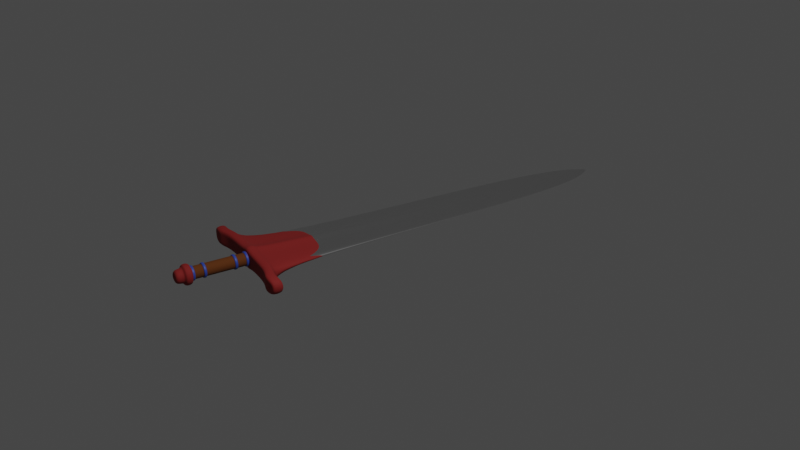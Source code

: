 # Source: sword.blend  (saved by Blender 2.83.20; exported with 4.5.12 LTS)
import bpy
from mathutils import Matrix  # noqa: F401  (used for matrix-valued properties, if any)

bpy.ops.wm.read_factory_settings(use_empty=True)
scene = bpy.context.scene
scene.name = 'Scene'

# ---- collections
col_collection = bpy.data.collections.new('Collection'); scene.collection.children.link(col_collection)

# ---- materials (node trees are filled in below, after node groups)
mat_material_001 = bpy.data.materials.new('Material.001')
mat_material_001.use_transparent_shadow = False
mat_material_002 = bpy.data.materials.new('Material.002')
mat_material_002.use_transparent_shadow = False
mat_material_003 = bpy.data.materials.new('Material.003')
mat_material_003.use_transparent_shadow = False
mat_material_004 = bpy.data.materials.new('Material.004')
mat_material_004.use_transparent_shadow = False

# ---- node groups
ng_auto_smooth = bpy.data.node_groups.new('Auto Smooth', 'GeometryNodeTree')
_s = ng_auto_smooth.interface.new_socket(name='Geometry', in_out='OUTPUT', socket_type='NodeSocketGeometry')
_s = ng_auto_smooth.interface.new_socket(name='Geometry', in_out='INPUT', socket_type='NodeSocketGeometry')
_s = ng_auto_smooth.interface.new_socket(name='Angle', in_out='INPUT', socket_type='NodeSocketFloat')
_s.subtype = 'ANGLE'
_s.min_value = 0.0
_s.max_value = 3.142
ng_auto_smooth.is_modifier = True
_N = ng_auto_smooth.nodes; _L = ng_auto_smooth.links
n0 = _N.new('NodeGroupOutput'); n0.name = 'Group Output'; n0.location = (480, -100)
n1 = _N.new('NodeGroupInput'); n1.name = 'Group Input'; n1.location = (-420, -300)
n2 = _N.new('NodeGroupInput'); n2.name = 'Group Input.001'; n2.location = (-60, -100)
n3 = _N.new('GeometryNodeSetShadeSmooth'); n3.name = 'Set Shade Smooth'; n3.location = (120, -100)
n3.domain = 'EDGE'
n4 = _N.new('GeometryNodeSetShadeSmooth'); n4.name = 'Set Shade Smooth.001'; n4.location = (300, -100)
n5 = _N.new('GeometryNodeInputMeshEdgeAngle'); n5.name = 'Edge Angle'; n5.location = (-420, -220)
n6 = _N.new('GeometryNodeInputEdgeSmooth'); n6.name = 'Is Edge Smooth'; n6.location = (-60, -160)
n7 = _N.new('GeometryNodeInputShadeSmooth'); n7.name = 'Is Face Smooth'; n7.location = (-240, -340)
n8 = _N.new('FunctionNodeBooleanMath'); n8.name = 'Boolean Math'; n8.location = (-60, -220)
n9 = _N.new('FunctionNodeCompare'); n9.name = 'Compare'; n9.location = (-240, -180)
n9.operation = 'LESS_EQUAL'
_L.new(n5.outputs[0], n9.inputs[0])
_L.new(n4.outputs[0], n0.inputs[0])
_L.new(n1.outputs[1], n9.inputs[1])
_L.new(n9.outputs[0], n8.inputs[0])
_L.new(n7.outputs[0], n8.inputs[1])
_L.new(n2.outputs[0], n3.inputs[0])
_L.new(n6.outputs[0], n3.inputs[1])
_L.new(n3.outputs[0], n4.inputs[0])
_L.new(n8.outputs[0], n3.inputs[2])
n0.is_active_output = True

# ---- material node trees
mat_material_001.use_nodes = True; mat_material_001.node_tree.nodes.clear()
_N = mat_material_001.node_tree.nodes; _L = mat_material_001.node_tree.links
n0 = _N.new('ShaderNodeBsdfPrincipled'); n0.name = 'Principled BSDF'; n0.location = (10, 300)
n0.distribution = 'GGX'
n0.subsurface_method = 'BURLEY'
n0.inputs[1].default_value = 1.0
n0.inputs[2].default_value = 0.2467
n0.inputs[3].default_value = 1.45
n0.inputs[13].default_value = 0.86
n0.inputs[27].default_value = (0.0, 0.0, 0.0, 1.0)
n0.inputs[28].default_value = 1.0
n1 = _N.new('ShaderNodeOutputMaterial'); n1.name = 'Material Output'; n1.location = (300, 300)
_L.new(n0.outputs[0], n1.inputs[0])
n1.is_active_output = True
mat_material_002.use_nodes = True; mat_material_002.node_tree.nodes.clear()
_N = mat_material_002.node_tree.nodes; _L = mat_material_002.node_tree.links
n0 = _N.new('ShaderNodeBsdfPrincipled'); n0.name = 'Principled BSDF'; n0.location = (10, 300)
n0.distribution = 'GGX'
n0.subsurface_method = 'BURLEY'
n0.inputs[0].default_value = (0.2396, 0.01196, 0.01084, 1.0)
n0.inputs[2].default_value = 0.8467
n0.inputs[3].default_value = 1.45
n0.inputs[27].default_value = (0.0, 0.0, 0.0, 1.0)
n0.inputs[28].default_value = 1.0
n1 = _N.new('ShaderNodeOutputMaterial'); n1.name = 'Material Output'; n1.location = (300, 300)
_L.new(n0.outputs[0], n1.inputs[0])
n1.is_active_output = True
mat_material_003.use_nodes = True; mat_material_003.node_tree.nodes.clear()
_N = mat_material_003.node_tree.nodes; _L = mat_material_003.node_tree.links
n0 = _N.new('ShaderNodeBsdfPrincipled'); n0.name = 'Principled BSDF'; n0.location = (10, 300)
n0.distribution = 'GGX'
n0.subsurface_method = 'BURLEY'
n0.inputs[0].default_value = (0.1237, 0.03218, 0.0, 1.0)
n0.inputs[2].default_value = 0.9
n0.inputs[3].default_value = 1.45
n0.inputs[27].default_value = (0.0, 0.0, 0.0, 1.0)
n0.inputs[28].default_value = 1.0
n1 = _N.new('ShaderNodeOutputMaterial'); n1.name = 'Material Output'; n1.location = (300, 300)
_L.new(n0.outputs[0], n1.inputs[0])
n1.is_active_output = True
mat_material_004.use_nodes = True; mat_material_004.node_tree.nodes.clear()
_N = mat_material_004.node_tree.nodes; _L = mat_material_004.node_tree.links
n0 = _N.new('ShaderNodeBsdfPrincipled'); n0.name = 'Principled BSDF'; n0.location = (10, 300)
n0.distribution = 'GGX'
n0.subsurface_method = 'BURLEY'
n0.inputs[0].default_value = (0.03095, 0.06928, 0.3931, 1.0)
n0.inputs[3].default_value = 1.45
n0.inputs[27].default_value = (0.0, 0.0, 0.0, 1.0)
n0.inputs[28].default_value = 1.0
n1 = _N.new('ShaderNodeOutputMaterial'); n1.name = 'Material Output'; n1.location = (300, 300)
_L.new(n0.outputs[0], n1.inputs[0])
n1.is_active_output = True

# ---- world
world_world = bpy.data.worlds.new('World'); scene.world = world_world
world_world.use_nodes = True; world_world.node_tree.nodes.clear()
_N = world_world.node_tree.nodes; _L = world_world.node_tree.links
n0 = _N.new('ShaderNodeOutputWorld'); n0.name = 'World Output'; n0.location = (300, 300)
n1 = _N.new('ShaderNodeBackground'); n1.name = 'Background'; n1.location = (10, 300)
n1.inputs[0].default_value = (0.05088, 0.05088, 0.05088, 1.0)
_L.new(n1.outputs[0], n0.inputs[0])
n0.is_active_output = True
world_world.color = (0.05088, 0.05088, 0.05088)
world_world.use_sun_shadow = False
world_world.sun_shadow_jitter_overblur = 0.0

# ---- cameras
cam_camera = bpy.data.cameras.new('Camera')
cam_camera.clip_end = 100.0
cam_camera.ortho_scale = 7.314

# ---- lights
light_light = bpy.data.lights.new('Light', 'POINT')
light_light.transmission_factor = 0.0
light_light.energy = 1000.0
light_light.shadow_soft_size = 0.1
light_light.shadow_maximum_resolution = 0.006
light_light.use_absolute_resolution = True

# ---- meshes
me_cylinder = bpy.data.meshes.new('Cylinder')
me_cylinder.from_pydata([(0.0, 1.0, -1.0), (0.0, 1.107, 1.0), (0.866, 0.5, -1.0), (0.9586, 0.5534, 1.0), (0.866, -0.5, -1.0), (0.9586, -0.5534, 1.0), (0.0, -1.0, -1.0), (0.0, -1.107, 1.0), (7.05, 1.235, -1.117), (7.05, -1.235, -1.117), (-0.866, 0.5, -1.0), (-0.9586, 0.5534, 1.0), (0.0, 1.107, 0.8202), (0.9586, 0.5534, 0.8202), (0.9586, -0.5534, 0.8202), (0.0, -1.107, 0.8202), (-0.866, -0.5, -1.0), (-0.9586, -0.5534, 1.0), (0.866, 0.5, 0.6127), (0.866, -0.5, 0.6127), (0.0, -1.0, 0.6127), (5.503, 1.235, -1.0), (7.05, -1.235, -0.8175), (0.0, 1.0, 0.6127), (0.0, 1.653, 0.6127), (0.0, 1.653, 0.8202), (9.104, 1.01, -1.198), (-0.9586, 0.5534, 0.8202), (0.0, -1.653, 0.8202), (1.431, -0.8264, 0.8202), (1.431, 0.8264, 0.8202), (1.431, 0.8264, 0.6127), (1.431, -0.8264, 0.6127), (0.0, -1.653, 0.6127), (-0.9586, -0.5534, 0.8202), (9.104, -1.011, -1.198), (0.6093, 0.3518, 1.065), (0.0, 0.7036, 1.065), (0.6093, -0.3518, 1.065), (0.0, -0.7036, 1.065), (-0.866, 0.5, 0.6127), (-0.866, -0.5, 0.6127), (0.0, 1.0, -1.3), (0.866, 0.5, -1.3), (0.866, -0.5, -1.3), (0.0, -1.0, -1.3), (9.086, 1.028, -0.8984), (9.086, -1.028, -0.8984), (8.575, 0.5, -0.8984), (8.575, -0.5, -0.8984), (8.575, -0.5, -1.198), (8.575, 0.5, -1.198), (0.0, -1.735, -1.3), (1.056, -1.21, -1.3), (1.056, 1.21, -1.3), (-1.431, -0.8264, 0.8202), (7.05, -0.5, -0.8175), (7.05, 0.5, -0.8175), (7.05, -0.5, -1.117), (7.05, 0.5, -1.117), (5.503, 0.5, -1.0), (5.503, -0.5, -1.0), (3.7, -0.1518, -1.3), (3.7, 0.1518, -1.3), (-1.431, 0.8264, 0.8202), (-1.431, 0.8264, 0.6127), (-1.431, -0.8264, 0.6127), (0.0, 1.735, -1.3), (-0.6093, 0.3518, 1.065), (0.0, -1.735, -1.0), (-0.6093, -0.3518, 1.065), (1.056, -1.21, -1.0), (1.056, 1.21, -1.0), (-0.866, 0.5, -1.3), (-0.866, -0.5, -1.3), (0.0, 1.735, -1.0), (-8.575, 0.5, -0.8984), (-8.575, -0.5, -0.8984), (-8.575, -0.5, -1.198), (-8.575, 0.5, -1.198), (-7.05, -0.5, -0.8175), (-7.05, 0.5, -0.8175), (-7.05, -0.5, -1.117), (-7.05, 0.5, -1.117), (-5.503, 0.5, -1.0), (-5.503, -0.5, -1.0), (-3.7, -0.1518, -1.3), (-3.7, 0.1518, -1.3), (5.503, -1.235, -1.0), (7.05, 1.235, -0.8175), (5.503, -1.235, -1.3), (5.503, 1.235, -1.3), (-1.056, -1.21, -1.0), (-1.056, -1.21, -1.3), (-1.056, 1.21, -1.3), (-1.056, 1.21, -1.0), (-9.086, -1.028, -0.8984), (-9.086, 1.028, -0.8984), (-9.104, -1.011, -1.198), (-9.104, 1.01, -1.198), (-7.05, -1.235, -0.8175), (-5.503, 1.235, -1.0), (-7.05, -1.235, -1.117), (-7.05, 1.235, -1.117), (-5.503, -1.235, -1.0), (-7.05, 1.235, -0.8175), (-5.503, -1.235, -1.3), (-5.503, 1.235, -1.3), (0.0, 0.1729, -11.3), (0.866, 0.08643, -11.3), (0.866, -0.08643, -11.3), (0.0, -0.1729, -11.3), (3.7, -0.08643, -11.3), (3.7, 0.08643, -11.3), (-0.866, 0.08643, -11.3), (-0.866, -0.08643, -11.3), (-3.7, -0.08643, -11.3), (-3.7, 0.08643, -11.3), (-5.548e-08, 0.0873, -12.73), (0.01409, 0.08643, -12.73), (0.01409, -0.08643, -12.73), (-5.548e-08, -0.0873, -12.73), (0.0895, -0.08643, -12.73), (0.0895, 0.08643, -12.73), (-0.01409, 0.08643, -12.73), (-0.01409, -0.08643, -12.73), (-0.0895, -0.08643, -12.73), (-0.0895, 0.08643, -12.73), (0.866, 0.5, 0.2096), (0.866, 0.5, -0.1936), (0.866, 0.5, -0.5968), (0.866, -0.5, 0.2096), (0.866, -0.5, -0.1936), (0.866, -0.5, -0.5968), (0.0, -1.0, 0.2096), (0.0, -1.0, -0.1936), (0.0, -1.0, -0.5968), (-0.866, 0.5, 0.2096), (-0.866, 0.5, -0.1936), (-0.866, 0.5, -0.5968), (-0.866, -0.5, 0.2096), (-0.866, -0.5, -0.1936), (-0.866, -0.5, -0.5968), (0.0, 1.0, -0.5968), (0.0, 1.0, -0.1936), (0.0, 1.0, 0.2096), (0.0, 1.0, 0.2855), (0.0, 1.0, 0.5368), (0.866, 0.5, 0.5368), (0.866, 0.5, 0.2855), (0.866, -0.5, 0.5368), (0.866, -0.5, 0.2855), (0.0, -1.0, 0.5368), (0.0, -1.0, 0.2855), (-0.866, 0.5, 0.5368), (-0.866, 0.5, 0.2855), (-0.866, -0.5, 0.5368), (-0.866, -0.5, 0.2855), (0.866, 0.5, -0.6727), (0.866, 0.5, -0.9241), (0.866, -0.5, -0.6727), (0.866, -0.5, -0.9241), (0.0, -1.0, -0.6727), (0.0, -1.0, -0.9241), (-0.866, 0.5, -0.6727), (-0.866, 0.5, -0.9241), (-0.866, -0.5, -0.6727), (-0.866, -0.5, -0.9241), (0.0, 1.0, -0.9241), (0.0, 1.0, -0.6727), (0.0, 1.182, -1.0), (1.023, 0.5909, -1.0), (1.023, 0.5909, -0.9241), (1.023, -0.5909, -1.0), (1.023, -0.5909, -0.9241), (0.0, -1.182, -1.0), (0.0, -1.182, -0.9241), (-1.023, 0.5909, -0.9241), (-1.023, 0.5909, -1.0), (-1.023, -0.5909, -1.0), (-1.023, -0.5909, -0.9241), (0.0, 1.182, 0.5368), (0.0, 1.182, 0.6127), (1.023, 0.5909, 0.6127), (1.023, -0.5909, 0.6127), (0.0, -1.182, 0.6127), (-1.023, 0.5909, 0.6127), (-1.023, -0.5909, 0.6127), (1.023, 0.5909, 0.2855), (1.023, 0.5909, 0.2096), (1.023, -0.5909, 0.2855), (1.023, -0.5909, 0.2096), (0.0, -1.182, 0.2855), (0.0, -1.182, 0.2096), (-1.023, 0.5909, 0.2855), (-1.023, 0.5909, 0.2096), (-1.023, -0.5909, 0.2855), (-1.023, -0.5909, 0.2096), (0.0, 1.182, -0.6727), (0.0, 1.182, -0.5968), (-1.023, -0.5909, -0.5968), (-1.023, 0.5909, -0.5968), (0.0, 1.182, 0.2096), (0.0, -1.182, -0.5968), (1.023, -0.5909, -0.5968), (1.023, 0.5909, -0.5968), (0.0, 1.182, 0.2855), (1.023, 0.5909, 0.5368), (1.023, -0.5909, 0.5368), (0.0, -1.182, 0.5368), (-1.023, 0.5909, 0.5368), (-1.023, -0.5909, 0.5368), (1.023, 0.5909, -0.6727), (1.023, -0.5909, -0.6727), (0.0, -1.182, -0.6727), (-1.023, 0.5909, -0.6727), (-1.023, -0.5909, -0.6727), (0.0, 1.182, -0.9241), (0.866, 0.5, 0.1986), (0.866, -0.5, 0.1986), (0.0, -1.0, 0.1986), (-0.866, 0.5, 0.1986), (-0.866, -0.5, 0.1986), (0.0, 1.0, 0.1986), (0.866, 0.5, -0.5858), (0.866, -0.5, -0.5858), (0.0, -1.0, -0.5858), (-0.866, 0.5, -0.5858), (-0.866, -0.5, -0.5858), (0.0, 1.0, -0.5858), (0.866, 0.5, -0.9133), (0.866, -0.5, -0.9133), (0.0, -1.0, -0.9133), (-0.866, 0.5, -0.9133), (-0.866, -0.5, -0.9133), (0.0, 1.0, -0.9133), (0.0, 1.0, -0.6848), (0.866, 0.5, -0.6848), (0.866, -0.5, -0.6848), (0.0, -1.0, -0.6848), (-0.866, 0.5, -0.6848), (-0.866, -0.5, -0.6848), (0.0, 1.0, 0.2948), (0.866, 0.5, 0.2948), (0.866, -0.5, 0.2948), (0.0, -1.0, 0.2948), (-0.866, 0.5, 0.2948), (-0.866, -0.5, 0.2948), (0.0, 1.0, 0.526), (0.866, 0.5, 0.526), (0.866, -0.5, 0.526), (0.0, -1.0, 0.526), (-0.866, 0.5, 0.526), (-0.866, -0.5, 0.526)], [], [(12, 1, 3, 13), (13, 3, 5, 14), (14, 5, 7, 15), (12, 27, 11, 1), (3, 1, 37, 36), (27, 34, 17, 11), (34, 15, 7, 17), (87, 86, 82, 83), (13, 14, 29, 30), (20, 19, 32, 33), (34, 55, 28, 15), (24, 65, 64, 25), (14, 15, 28, 29), (19, 18, 31, 32), (130, 133, 204, 205), (2, 0, 170, 171), (164, 166, 216, 215), (11, 68, 37, 1), (27, 64, 55, 34), (20, 33, 66, 41), (66, 33, 28, 55), (65, 66, 55, 64), (149, 151, 190, 188), (32, 29, 28, 33), (31, 30, 29, 32), (24, 25, 30, 31), (134, 131, 191, 193), (167, 165, 177, 180), (12, 13, 30, 25), (18, 23, 24, 31), (41, 66, 65, 40), (12, 25, 64, 27), (17, 70, 68, 11), (7, 5, 38, 39), (7, 39, 70, 17), (40, 65, 24, 23), (5, 3, 36, 38), (44, 45, 111, 110), (43, 63, 113, 109), (63, 59, 58, 62), (48, 49, 47, 46), (77, 76, 97, 96), (44, 62, 90, 53), (10, 0, 75, 95), (42, 73, 94, 67), (56, 49, 48, 57), (61, 4, 71, 88), (59, 51, 50, 58), (4, 6, 69, 71), (87, 83, 103, 107), (60, 57, 89, 21), (82, 86, 106, 102), (83, 82, 78, 79), (80, 81, 76, 77), (76, 81, 105, 97), (61, 56, 57, 60), (4, 61, 60, 2), (85, 80, 100, 104), (51, 59, 8, 26), (45, 74, 115, 111), (83, 79, 99, 103), (36, 37, 39, 38), (58, 50, 35, 9), (78, 82, 102, 98), (85, 84, 81, 80), (16, 10, 84, 85), (59, 63, 91, 8), (73, 87, 107, 94), (62, 44, 110, 112), (68, 70, 39, 37), (21, 89, 8, 91), (75, 72, 54, 67), (71, 69, 52, 53), (101, 107, 103, 105), (46, 47, 35, 26), (9, 35, 47, 22), (89, 46, 26, 8), (102, 100, 96, 98), (92, 93, 52, 69), (97, 99, 98, 96), (90, 9, 22, 88), (53, 90, 88, 71), (72, 21, 91, 54), (75, 67, 94, 95), (105, 103, 99, 97), (106, 104, 100, 102), (93, 92, 104, 106), (95, 94, 107, 101), (63, 43, 54, 91), (74, 45, 52, 93), (6, 16, 92, 69), (43, 42, 67, 54), (79, 78, 98, 99), (50, 51, 26, 35), (81, 84, 101, 105), (56, 61, 88, 22), (16, 85, 104, 92), (45, 44, 53, 52), (57, 48, 46, 89), (80, 77, 96, 100), (0, 2, 72, 75), (49, 56, 22, 47), (86, 74, 93, 106), (62, 58, 9, 90), (84, 10, 95, 101), (2, 60, 21, 72), (109, 113, 123, 119), (108, 109, 119, 118), (116, 117, 127, 126), (112, 110, 120, 122), (74, 86, 116, 115), (63, 62, 112, 113), (73, 42, 108, 114), (87, 73, 114, 117), (42, 43, 109, 108), (86, 87, 117, 116), (118, 121, 125, 124), (118, 119, 120, 121), (119, 123, 122, 120), (124, 125, 126, 127), (114, 108, 118, 124), (115, 116, 126, 125), (113, 112, 122, 123), (111, 115, 125, 121), (110, 111, 121, 120), (117, 114, 124, 127), (152, 150, 208, 209), (227, 228, 141, 138), (221, 222, 140, 137), (41, 40, 186, 187), (229, 227, 138, 144), (223, 221, 137, 145), (169, 164, 215, 198), (228, 226, 135, 141), (222, 220, 134, 140), (19, 20, 185, 184), (225, 132, 135, 226), (219, 131, 134, 220), (151, 153, 192, 190), (224, 129, 132, 225), (218, 128, 131, 219), (133, 136, 203, 204), (229, 144, 129, 224), (223, 145, 128, 218), (16, 6, 175, 179), (252, 253, 156, 154), (165, 168, 217, 177), (248, 252, 154, 147), (18, 19, 184, 183), (253, 251, 152, 156), (156, 152, 209, 211), (250, 150, 152, 251), (140, 134, 193, 197), (249, 148, 150, 250), (166, 162, 214, 216), (248, 147, 148, 249), (23, 18, 183, 182), (236, 169, 158, 237), (153, 157, 196, 192), (237, 158, 160, 238), (0, 10, 178, 170), (238, 160, 162, 239), (163, 167, 180, 176), (241, 239, 162, 166), (147, 154, 210, 181), (236, 240, 164, 169), (136, 142, 200, 203), (240, 241, 166, 164), (181, 182, 183, 207), (207, 183, 184, 208), (208, 184, 185, 209), (211, 209, 185, 187), (181, 210, 186, 182), (210, 211, 187, 186), (215, 216, 200, 201), (198, 215, 201, 199), (216, 214, 203, 200), (213, 204, 203, 214), (212, 205, 204, 213), (198, 199, 205, 212), (195, 197, 196, 194), (202, 195, 194, 206), (197, 193, 192, 196), (191, 190, 192, 193), (189, 188, 190, 191), (202, 206, 188, 189), (170, 217, 172, 171), (171, 172, 174, 173), (173, 174, 176, 175), (179, 175, 176, 180), (170, 178, 177, 217), (178, 179, 180, 177), (150, 148, 207, 208), (40, 23, 182, 186), (146, 149, 188, 206), (142, 139, 201, 200), (20, 41, 187, 185), (168, 159, 172, 217), (131, 128, 189, 191), (148, 147, 181, 207), (158, 169, 198, 212), (143, 130, 205, 199), (10, 16, 179, 178), (137, 140, 197, 195), (4, 2, 171, 173), (159, 161, 174, 172), (139, 143, 199, 201), (157, 155, 194, 196), (160, 158, 212, 213), (128, 145, 202, 189), (154, 156, 211, 210), (161, 163, 176, 174), (6, 4, 173, 175), (145, 137, 195, 202), (155, 146, 206, 194), (162, 160, 213, 214), (144, 223, 218, 129), (129, 218, 219, 132), (132, 219, 220, 135), (141, 135, 220, 222), (144, 138, 221, 223), (138, 141, 222, 221), (143, 229, 224, 130), (130, 224, 225, 133), (133, 225, 226, 136), (142, 136, 226, 228), (143, 139, 227, 229), (139, 142, 228, 227), (165, 167, 234, 233), (168, 165, 233, 235), (167, 163, 232, 234), (161, 231, 232, 163), (159, 230, 231, 161), (168, 235, 230, 159), (233, 234, 241, 240), (235, 233, 240, 236), (234, 232, 239, 241), (231, 238, 239, 232), (230, 237, 238, 231), (235, 236, 237, 230), (146, 242, 243, 149), (149, 243, 244, 151), (151, 244, 245, 153), (157, 153, 245, 247), (146, 155, 246, 242), (155, 157, 247, 246), (242, 248, 249, 243), (243, 249, 250, 244), (244, 250, 251, 245), (247, 245, 251, 253), (242, 246, 252, 248), (246, 247, 253, 252)])
me_cylinder.polygons.foreach_set('use_smooth', [True] * 252)
me_cylinder.polygons.foreach_set('material_index', [1, 1, 1, 1, 1, 1, 1, 1, 1, 1, 1, 1, 1, 1, 3, 1, 3, 1, 1, 1, 1, 1, 3, 1, 1, 1, 3, 3, 1, 1, 1, 1, 1, 1, 1, 1, 1, 0, 0, 1, 1, 1, 1, 1, 1, 1, 1, 1, 1, 1, 1, 1, 1, 1, 1, 1, 1, 1, 1, 0, 1, 1, 1, 1, 1, 1, 1, 1, 0, 1, 1, 1, 1, 1, 1, 1, 1, 1, 1, 1, 1, 1, 1, 1, 1, 1, 1, 1, 1, 1, 1, 1, 1, 1, 1, 1, 1, 1, 1, 1, 1, 1, 1, 1, 1, 1, 0, 0, 0, 0, 0, 0, 0, 0, 0, 0, 0, 0, 0, 0, 0, 0, 0, 0, 0, 0, 3, 2, 2, 1, 2, 2, 3, 2, 2, 1, 2, 2, 3, 2, 2, 3, 2, 2, 1, 2, 3, 2, 1, 2, 3, 2, 3, 2, 3, 2, 1, 2, 3, 2, 1, 2, 3, 2, 3, 2, 3, 2, 3, 3, 3, 3, 3, 3, 3, 3, 3, 3, 3, 3, 3, 3, 3, 3, 3, 3, 3, 3, 3, 3, 3, 3, 3, 1, 3, 3, 1, 3, 3, 3, 3, 3, 1, 3, 1, 3, 3, 3, 3, 3, 3, 3, 1, 3, 3, 3, 2, 2, 2, 2, 2, 2, 2, 2, 2, 2, 2, 2, 2, 2, 2, 2, 2, 2, 2, 2, 2, 2, 2, 2, 2, 2, 2, 2, 2, 2, 2, 2, 2, 2, 2, 2])
_uv = me_cylinder.uv_layers.new(name='UVMap')
_uv.uv.foreach_set('vector', [1.0, 0.955, 1.0, 1.0, 0.8333, 1.0, 0.8333, 0.955, 0.8333, 0.955, 0.8333, 1.0, 0.6667, 1.0, 0.6667, 0.955, 0.6667, 0.955, 0.6667, 1.0, 0.5, 1.0, 0.5, 0.955, 1.0, 0.955, 0.8333, 0.955, 0.8333, 1.0, 1.0, 1.0, 0.8333, 1.0, 1.0, 1.0, 1.0, 1.0, 0.8333, 1.0, 0.8333, 0.955, 0.6667, 0.955, 0.6667, 1.0, 0.8333, 1.0, 0.6667, 0.955, 0.5, 0.955, 0.5, 1.0, 0.6667, 1.0, 0.8333, 0.5, 0.6667, 0.5, 0.6667, 0.5, 0.8333, 0.5, 0.8333, 0.955, 0.6667, 0.955, 0.6667, 0.955, 0.8333, 0.955, 0.5, 0.9032, 0.6667, 0.9032, 0.6667, 0.9032, 0.5, 0.9032, 0.6667, 0.955, 0.6667, 0.955, 0.5, 0.955, 0.5, 0.955, 1.0, 0.9032, 0.8333, 0.9032, 0.8333, 0.955, 1.0, 0.955, 0.6667, 0.955, 0.5, 0.955, 0.5, 0.955, 0.6667, 0.955, 0.6667, 0.9032, 0.8333, 0.9032, 0.8333, 0.9032, 0.6667, 0.9032, 0.8333, 0.6008, 0.6667, 0.6008, 0.6667, 0.6008, 0.8333, 0.6008, 0.8333, 0.5, 1.0, 0.5, 1.0, 0.5, 0.8333, 0.5, 0.8333, 0.5672, 0.6667, 0.5672, 0.6667, 0.5672, 0.8333, 0.5672, 0.8333, 1.0, 0.8333, 1.0, 1.0, 1.0, 1.0, 1.0, 0.8333, 0.955, 0.8333, 0.955, 0.6667, 0.955, 0.6667, 0.955, 0.5, 0.9032, 0.5, 0.9032, 0.6667, 0.9032, 0.6667, 0.9032, 0.6667, 0.9032, 0.5, 0.9032, 0.5, 0.955, 0.6667, 0.955, 0.8333, 0.9032, 0.6667, 0.9032, 0.6667, 0.955, 0.8333, 0.955, 0.8333, 0.836, 0.6667, 0.836, 0.6667, 0.836, 0.8333, 0.836, 0.6667, 0.9032, 0.6667, 0.955, 0.5, 0.955, 0.5, 0.9032, 0.8333, 0.9032, 0.8333, 0.955, 0.6667, 0.955, 0.6667, 0.9032, 1.0, 0.9032, 1.0, 0.955, 0.8333, 0.955, 0.8333, 0.9032, 0.5, 0.8024, 0.6667, 0.8024, 0.6667, 0.8024, 0.5, 0.8024, 0.6667, 0.5336, 0.8333, 0.5336, 0.8333, 0.5336, 0.6667, 0.5336, 1.0, 0.955, 0.8333, 0.955, 0.8333, 0.955, 1.0, 0.955, 0.8333, 0.9032, 1.0, 0.9032, 1.0, 0.9032, 0.8333, 0.9032, 0.6667, 0.9032, 0.6667, 0.9032, 0.8333, 0.9032, 0.8333, 0.9032, 1.0, 0.955, 1.0, 0.955, 0.8333, 0.955, 0.8333, 0.955, 0.6667, 1.0, 0.6667, 1.0, 0.8333, 1.0, 0.8333, 1.0, 0.5, 1.0, 0.6667, 1.0, 0.6667, 1.0, 0.5, 1.0, 0.5, 1.0, 0.5, 1.0, 0.6667, 1.0, 0.6667, 1.0, 0.8333, 0.9032, 0.8333, 0.9032, 1.0, 0.9032, 1.0, 0.9032, 0.6667, 1.0, 0.8333, 1.0, 0.8333, 1.0, 0.6667, 1.0, 0.9578, 0.13, 0.75, 0.01, 0.75, 0.01, 0.9578, 0.13, 0.8333, 0.5, 0.8333, 0.5, 0.8333, 0.5, 0.8333, 0.5, 0.8333, 0.5, 0.8333, 0.5, 0.6667, 0.5, 0.6667, 0.5, 0.8333, 0.5, 0.6667, 0.5, 0.6667, 0.5, 0.8333, 0.5, 0.6667, 0.5, 0.8333, 0.5, 0.8333, 0.5, 0.6667, 0.5, 0.6667, 0.5, 0.6667, 0.5, 0.6667, 0.5, 0.6667, 0.5, 0.8333, 0.5, 1.0, 0.5, 1.0, 0.5, 0.8333, 0.5, 0.75, 0.49, 0.9578, 0.37, 0.9578, 0.37, 0.75, 0.49, 0.6667, 0.5, 0.6667, 0.5, 0.8333, 0.5, 0.8333, 0.5, 0.6667, 0.5, 0.6667, 0.5, 0.6667, 0.5, 0.6667, 0.5, 0.8333, 0.5, 0.8333, 0.5, 0.6667, 0.5, 0.6667, 0.5, 0.6667, 0.5, 0.5, 0.5, 0.5, 0.5, 0.6667, 0.5, 0.8333, 0.5, 0.8333, 0.5, 0.8333, 0.5, 0.8333, 0.5, 0.8333, 0.5, 0.8333, 0.5, 0.8333, 0.5, 0.8333, 0.5, 0.6667, 0.5, 0.6667, 0.5, 0.6667, 0.5, 0.6667, 0.5, 0.8333, 0.5, 0.6667, 0.5, 0.6667, 0.5, 0.8333, 0.5, 0.6667, 0.5, 0.8333, 0.5, 0.8333, 0.5, 0.6667, 0.5, 0.8333, 0.5, 0.8333, 0.5, 0.8333, 0.5, 0.8333, 0.5, 0.6667, 0.5, 0.6667, 0.5, 0.8333, 0.5, 0.8333, 0.5, 0.6667, 0.5, 0.6667, 0.5, 0.8333, 0.5, 0.8333, 0.5, 0.6667, 0.5, 0.6667, 0.5, 0.6667, 0.5, 0.6667, 0.5, 0.8333, 0.5, 0.8333, 0.5, 0.8333, 0.5, 0.8333, 0.5, 0.75, 0.01, 0.9578, 0.13, 0.9578, 0.13, 0.75, 0.01, 0.8333, 0.5, 0.8333, 0.5, 0.8333, 0.5, 0.8333, 0.5, 0.4578, 0.37, 0.25, 0.49, 0.25, 0.01, 0.4578, 0.13, 0.6667, 0.5, 0.6667, 0.5, 0.6667, 0.5, 0.6667, 0.5, 0.6667, 0.5, 0.6667, 0.5, 0.6667, 0.5, 0.6667, 0.5, 0.6667, 0.5, 0.8333, 0.5, 0.8333, 0.5, 0.6667, 0.5, 0.6667, 0.5, 0.8333, 0.5, 0.8333, 0.5, 0.6667, 0.5, 0.8333, 0.5, 0.8333, 0.5, 0.8333, 0.5, 0.8333, 0.5, 0.8333, 0.5, 0.8333, 0.5, 0.8333, 0.5, 0.8333, 0.5, 0.6667, 0.5, 0.6667, 0.5, 0.6667, 0.5, 0.6667, 0.5, 0.4578, 0.37, 0.4578, 0.13, 0.25, 0.01, 0.25, 0.49, 0.8333, 0.5, 0.8333, 0.5, 0.8333, 0.5, 0.8333, 0.5, 1.0, 0.5, 0.8333, 0.5, 0.8333, 0.5, 1.0, 0.5, 0.6667, 0.5, 0.5, 0.5, 0.5, 0.5, 0.6667, 0.5, 0.8333, 0.5, 0.8333, 0.5, 0.8333, 0.5, 0.8333, 0.5, 0.8333, 0.5, 0.6667, 0.5, 0.6667, 0.5, 0.8333, 0.5, 0.6667, 0.5, 0.6667, 0.5, 0.6667, 0.5, 0.6667, 0.5, 0.8333, 0.5, 0.8333, 0.5, 0.8333, 0.5, 0.8333, 0.5, 0.6667, 0.5, 0.6667, 0.5, 0.6667, 0.5, 0.6667, 0.5, 0.6667, 0.5, 0.6667, 0.5, 0.5, 0.5, 0.5, 0.5, 0.8333, 0.5, 0.8333, 0.5, 0.6667, 0.5, 0.6667, 0.5, 0.6667, 0.5, 0.6667, 0.5, 0.6667, 0.5, 0.6667, 0.5, 0.6667, 0.5, 0.6667, 0.5, 0.6667, 0.5, 0.6667, 0.5, 0.8333, 0.5, 0.8333, 0.5, 0.8333, 0.5, 0.8333, 0.5, 1.0, 0.5, 1.0, 0.5, 0.8333, 0.5, 0.8333, 0.5, 0.8333, 0.5, 0.8333, 0.5, 0.8333, 0.5, 0.8333, 0.5, 0.6667, 0.5, 0.6667, 0.5, 0.6667, 0.5, 0.6667, 0.5, 0.6667, 0.5, 0.6667, 0.5, 0.6667, 0.5, 0.6667, 0.5, 0.8333, 0.5, 0.8333, 0.5, 0.8333, 0.5, 0.8333, 0.5, 0.8333, 0.5, 0.8333, 0.5, 0.8333, 0.5, 0.8333, 0.5, 0.9578, 0.13, 0.75, 0.01, 0.75, 0.01, 0.9578, 0.13, 0.5, 0.5, 0.6667, 0.5, 0.6667, 0.5, 0.5, 0.5, 0.9578, 0.37, 0.75, 0.49, 0.75, 0.49, 0.9578, 0.37, 0.8333, 0.5, 0.6667, 0.5, 0.6667, 0.5, 0.8333, 0.5, 0.6667, 0.5, 0.8333, 0.5, 0.8333, 0.5, 0.6667, 0.5, 0.8333, 0.5, 0.8333, 0.5, 0.8333, 0.5, 0.8333, 0.5, 0.6667, 0.5, 0.6667, 0.5, 0.6667, 0.5, 0.6667, 0.5, 0.6667, 0.5, 0.6667, 0.5, 0.6667, 0.5, 0.6667, 0.5, 0.75, 0.01, 0.9578, 0.13, 0.9578, 0.13, 0.75, 0.01, 0.8333, 0.5, 0.8333, 0.5, 0.8333, 0.5, 0.8333, 0.5, 0.6667, 0.5, 0.6667, 0.5, 0.6667, 0.5, 0.6667, 0.5, 1.0, 0.5, 0.8333, 0.5, 0.8333, 0.5, 1.0, 0.5, 0.6667, 0.5, 0.6667, 0.5, 0.6667, 0.5, 0.6667, 0.5, 0.6667, 0.5, 0.6667, 0.5, 0.6667, 0.5, 0.6667, 0.5, 0.6667, 0.5, 0.6667, 0.5, 0.6667, 0.5, 0.6667, 0.5, 0.8333, 0.5, 0.8333, 0.5, 0.8333, 0.5, 0.8333, 0.5, 0.8333, 0.5, 0.8333, 0.5, 0.8333, 0.5, 0.8333, 0.5, 0.8333, 0.5, 0.8333, 0.5, 0.8333, 0.5, 0.8333, 0.5, 0.75, 0.49, 0.9578, 0.37, 0.9578, 0.37, 0.75, 0.49, 0.6667, 0.5, 0.8333, 0.5, 0.8333, 0.5, 0.6667, 0.5, 0.6667, 0.5, 0.6667, 0.5, 0.6667, 0.5, 0.6667, 0.5, 0.6667, 0.5, 0.6667, 0.5, 0.6667, 0.5, 0.6667, 0.5, 0.8333, 0.5, 0.6667, 0.5, 0.6667, 0.5, 0.8333, 0.5, 0.9578, 0.37, 0.75, 0.49, 0.75, 0.49, 0.9578, 0.37, 0.8333, 0.5, 0.8333, 0.5, 0.8333, 0.5, 0.8333, 0.5, 0.75, 0.49, 0.9578, 0.37, 0.9578, 0.37, 0.75, 0.49, 0.6667, 0.5, 0.8333, 0.5, 0.8333, 0.5, 0.6667, 0.5, 0.75, 0.49, 0.75, 0.01, 0.9578, 0.13, 0.9578, 0.37, 0.75, 0.49, 0.9578, 0.37, 0.9578, 0.13, 0.75, 0.01, 0.8333, 0.5, 0.8333, 0.5, 0.6667, 0.5, 0.6667, 0.5, 0.8333, 0.5, 0.6667, 0.5, 0.6667, 0.5, 0.8333, 0.5, 0.9578, 0.37, 0.75, 0.49, 0.75, 0.49, 0.9578, 0.37, 0.6667, 0.5, 0.6667, 0.5, 0.6667, 0.5, 0.6667, 0.5, 0.8333, 0.5, 0.6667, 0.5, 0.6667, 0.5, 0.8333, 0.5, 0.75, 0.01, 0.9578, 0.13, 0.9578, 0.13, 0.75, 0.01, 0.9578, 0.13, 0.75, 0.01, 0.75, 0.01, 0.9578, 0.13, 0.8333, 0.5, 0.8333, 0.5, 0.8333, 0.5, 0.8333, 0.5, 0.5, 0.8696, 0.6667, 0.8696, 0.6667, 0.8696, 0.5, 0.8696, 0.8333, 0.6035, 0.6667, 0.6035, 0.6667, 0.7016, 0.8333, 0.7016, 0.8333, 0.7996, 0.6667, 0.7996, 0.6667, 0.8024, 0.8333, 0.8024, 0.6667, 0.9032, 0.8333, 0.9032, 0.8333, 0.9032, 0.6667, 0.9032, 1.0, 0.6035, 0.8333, 0.6035, 0.8333, 0.7016, 1.0, 0.7016, 1.0, 0.7996, 0.8333, 0.7996, 0.8333, 0.8024, 1.0, 0.8024, 1.0, 0.5672, 0.8333, 0.5672, 0.8333, 0.5672, 1.0, 0.5672, 0.6667, 0.6035, 0.5, 0.6035, 0.5, 0.7016, 0.6667, 0.7016, 0.6667, 0.7996, 0.5, 0.7996, 0.5, 0.8024, 0.6667, 0.8024, 0.6667, 0.9032, 0.5, 0.9032, 0.5, 0.9032, 0.6667, 0.9032, 0.6667, 0.6035, 0.6667, 0.7016, 0.5, 0.7016, 0.5, 0.6035, 0.6667, 0.7996, 0.6667, 0.8024, 0.5, 0.8024, 0.5, 0.7996, 0.6667, 0.836, 0.5, 0.836, 0.5, 0.836, 0.6667, 0.836, 0.8333, 0.6035, 0.8333, 0.7016, 0.6667, 0.7016, 0.6667, 0.6035, 0.8333, 0.7996, 0.8333, 0.8024, 0.6667, 0.8024, 0.6667, 0.7996, 0.6667, 0.6008, 0.5, 0.6008, 0.5, 0.6008, 0.6667, 0.6008, 1.0, 0.6035, 1.0, 0.7016, 0.8333, 0.7016, 0.8333, 0.6035, 1.0, 0.7996, 1.0, 0.8024, 0.8333, 0.8024, 0.8333, 0.7996, 0.6667, 0.5, 0.5, 0.5, 0.5, 0.5, 0.6667, 0.5, 0.8333, 0.8681, 0.6667, 0.8681, 0.6667, 0.8696, 0.8333, 0.8696, 0.8333, 0.5336, 1.0, 0.5336, 1.0, 0.5336, 0.8333, 0.5336, 1.0, 0.8681, 0.8333, 0.8681, 0.8333, 0.8696, 1.0, 0.8696, 0.8333, 0.9032, 0.6667, 0.9032, 0.6667, 0.9032, 0.8333, 0.9032, 0.6667, 0.8681, 0.5, 0.8681, 0.5, 0.8696, 0.6667, 0.8696, 0.6667, 0.8696, 0.5, 0.8696, 0.5, 0.8696, 0.6667, 0.8696, 0.6667, 0.8681, 0.6667, 0.8696, 0.5, 0.8696, 0.5, 0.8681, 0.6667, 0.8024, 0.5, 0.8024, 0.5, 0.8024, 0.6667, 0.8024, 0.8333, 0.8681, 0.8333, 0.8696, 0.6667, 0.8696, 0.6667, 0.8681, 0.6667, 0.5672, 0.5, 0.5672, 0.5, 0.5672, 0.6667, 0.5672, 1.0, 0.8681, 1.0, 0.8696, 0.8333, 0.8696, 0.8333, 0.8681, 1.0, 0.9032, 0.8333, 0.9032, 0.8333, 0.9032, 1.0, 0.9032, 1.0, 0.5656, 1.0, 0.5672, 0.8333, 0.5672, 0.8333, 0.5656, 0.5, 0.836, 0.6667, 0.836, 0.6667, 0.836, 0.5, 0.836, 0.8333, 0.5656, 0.8333, 0.5672, 0.6667, 0.5672, 0.6667, 0.5656, 1.0, 0.5, 0.8333, 0.5, 0.8333, 0.5, 1.0, 0.5, 0.6667, 0.5656, 0.6667, 0.5672, 0.5, 0.5672, 0.5, 0.5656, 0.5, 0.5336, 0.6667, 0.5336, 0.6667, 0.5336, 0.5, 0.5336, 0.6667, 0.5656, 0.5, 0.5656, 0.5, 0.5672, 0.6667, 0.5672, 1.0, 0.8696, 0.8333, 0.8696, 0.8333, 0.8696, 1.0, 0.8696, 1.0, 0.5656, 0.8333, 0.5656, 0.8333, 0.5672, 1.0, 0.5672, 0.5, 0.6008, 0.6667, 0.6008, 0.6667, 0.6008, 0.5, 0.6008, 0.8333, 0.5656, 0.6667, 0.5656, 0.6667, 0.5672, 0.8333, 0.5672, 1.0, 0.8696, 1.0, 0.9032, 0.8333, 0.9032, 0.8333, 0.8696, 0.8333, 0.8696, 0.8333, 0.9032, 0.6667, 0.9032, 0.6667, 0.8696, 0.6667, 0.8696, 0.6667, 0.9032, 0.5, 0.9032, 0.5, 0.8696, 0.6667, 0.8696, 0.5, 0.8696, 0.5, 0.9032, 0.6667, 0.9032, 1.0, 0.8696, 0.8333, 0.8696, 0.8333, 0.9032, 1.0, 0.9032, 0.8333, 0.8696, 0.6667, 0.8696, 0.6667, 0.9032, 0.8333, 0.9032, 0.8333, 0.5672, 0.6667, 0.5672, 0.6667, 0.6008, 0.8333, 0.6008, 1.0, 0.5672, 0.8333, 0.5672, 0.8333, 0.6008, 1.0, 0.6008, 0.6667, 0.5672, 0.5, 0.5672, 0.5, 0.6008, 0.6667, 0.6008, 0.6667, 0.5672, 0.6667, 0.6008, 0.5, 0.6008, 0.5, 0.5672, 0.8333, 0.5672, 0.8333, 0.6008, 0.6667, 0.6008, 0.6667, 0.5672, 1.0, 0.5672, 1.0, 0.6008, 0.8333, 0.6008, 0.8333, 0.5672, 0.8333, 0.8024, 0.6667, 0.8024, 0.6667, 0.836, 0.8333, 0.836, 1.0, 0.8024, 0.8333, 0.8024, 0.8333, 0.836, 1.0, 0.836, 0.6667, 0.8024, 0.5, 0.8024, 0.5, 0.836, 0.6667, 0.836, 0.6667, 0.8024, 0.6667, 0.836, 0.5, 0.836, 0.5, 0.8024, 0.8333, 0.8024, 0.8333, 0.836, 0.6667, 0.836, 0.6667, 0.8024, 1.0, 0.8024, 1.0, 0.836, 0.8333, 0.836, 0.8333, 0.8024, 1.0, 0.5, 1.0, 0.5336, 0.8333, 0.5336, 0.8333, 0.5, 0.8333, 0.5, 0.8333, 0.5336, 0.6667, 0.5336, 0.6667, 0.5, 0.6667, 0.5, 0.6667, 0.5336, 0.5, 0.5336, 0.5, 0.5, 0.6667, 0.5, 0.5, 0.5, 0.5, 0.5336, 0.6667, 0.5336, 1.0, 0.5, 0.8333, 0.5, 0.8333, 0.5336, 1.0, 0.5336, 0.8333, 0.5, 0.6667, 0.5, 0.6667, 0.5336, 0.8333, 0.5336, 0.6667, 0.8696, 0.8333, 0.8696, 0.8333, 0.8696, 0.6667, 0.8696, 0.8333, 0.9032, 1.0, 0.9032, 1.0, 0.9032, 0.8333, 0.9032, 1.0, 0.836, 0.8333, 0.836, 0.8333, 0.836, 1.0, 0.836, 0.6667, 0.6008, 0.8333, 0.6008, 0.8333, 0.6008, 0.6667, 0.6008, 0.5, 0.9032, 0.6667, 0.9032, 0.6667, 0.9032, 0.5, 0.9032, 1.0, 0.5336, 0.8333, 0.5336, 0.8333, 0.5336, 1.0, 0.5336, 0.6667, 0.8024, 0.8333, 0.8024, 0.8333, 0.8024, 0.6667, 0.8024, 0.8333, 0.8696, 1.0, 0.8696, 1.0, 0.8696, 0.8333, 0.8696, 0.8333, 0.5672, 1.0, 0.5672, 1.0, 0.5672, 0.8333, 0.5672, 1.0, 0.6008, 0.8333, 0.6008, 0.8333, 0.6008, 1.0, 0.6008, 0.8333, 0.5, 0.6667, 0.5, 0.6667, 0.5, 0.8333, 0.5, 0.8333, 0.8024, 0.6667, 0.8024, 0.6667, 0.8024, 0.8333, 0.8024, 0.6667, 0.5, 0.8333, 0.5, 0.8333, 0.5, 0.6667, 0.5, 0.8333, 0.5336, 0.6667, 0.5336, 0.6667, 0.5336, 0.8333, 0.5336, 0.8333, 0.6008, 1.0, 0.6008, 1.0, 0.6008, 0.8333, 0.6008, 0.6667, 0.836, 0.8333, 0.836, 0.8333, 0.836, 0.6667, 0.836, 0.6667, 0.5672, 0.8333, 0.5672, 0.8333, 0.5672, 0.6667, 0.5672, 0.8333, 0.8024, 1.0, 0.8024, 1.0, 0.8024, 0.8333, 0.8024, 0.8333, 0.8696, 0.6667, 0.8696, 0.6667, 0.8696, 0.8333, 0.8696, 0.6667, 0.5336, 0.5, 0.5336, 0.5, 0.5336, 0.6667, 0.5336, 0.5, 0.5, 0.6667, 0.5, 0.6667, 0.5, 0.5, 0.5, 1.0, 0.8024, 0.8333, 0.8024, 0.8333, 0.8024, 1.0, 0.8024, 0.8333, 0.836, 1.0, 0.836, 1.0, 0.836, 0.8333, 0.836, 0.5, 0.5672, 0.6667, 0.5672, 0.6667, 0.5672, 0.5, 0.5672, 1.0, 0.7016, 1.0, 0.7996, 0.8333, 0.7996, 0.8333, 0.7016, 0.8333, 0.7016, 0.8333, 0.7996, 0.6667, 0.7996, 0.6667, 0.7016, 0.6667, 0.7016, 0.6667, 0.7996, 0.5, 0.7996, 0.5, 0.7016, 0.6667, 0.7016, 0.5, 0.7016, 0.5, 0.7996, 0.6667, 0.7996, 1.0, 0.7016, 0.8333, 0.7016, 0.8333, 0.7996, 1.0, 0.7996, 0.8333, 0.7016, 0.6667, 0.7016, 0.6667, 0.7996, 0.8333, 0.7996, 1.0, 0.6008, 1.0, 0.6035, 0.8333, 0.6035, 0.8333, 0.6008, 0.8333, 0.6008, 0.8333, 0.6035, 0.6667, 0.6035, 0.6667, 0.6008, 0.6667, 0.6008, 0.6667, 0.6035, 0.5, 0.6035, 0.5, 0.6008, 0.6667, 0.6008, 0.5, 0.6008, 0.5, 0.6035, 0.6667, 0.6035, 1.0, 0.6008, 0.8333, 0.6008, 0.8333, 0.6035, 1.0, 0.6035, 0.8333, 0.6008, 0.6667, 0.6008, 0.6667, 0.6035, 0.8333, 0.6035, 0.8333, 0.5336, 0.6667, 0.5336, 0.6667, 0.535, 0.8333, 0.535, 1.0, 0.5336, 0.8333, 0.5336, 0.8333, 0.535, 1.0, 0.535, 0.6667, 0.5336, 0.5, 0.5336, 0.5, 0.535, 0.6667, 0.535, 0.6667, 0.5336, 0.6667, 0.535, 0.5, 0.535, 0.5, 0.5336, 0.8333, 0.5336, 0.8333, 0.535, 0.6667, 0.535, 0.6667, 0.5336, 1.0, 0.5336, 1.0, 0.535, 0.8333, 0.535, 0.8333, 0.5336, 0.8333, 0.535, 0.6667, 0.535, 0.6667, 0.5656, 0.8333, 0.5656, 1.0, 0.535, 0.8333, 0.535, 0.8333, 0.5656, 1.0, 0.5656, 0.6667, 0.535, 0.5, 0.535, 0.5, 0.5656, 0.6667, 0.5656, 0.6667, 0.535, 0.6667, 0.5656, 0.5, 0.5656, 0.5, 0.535, 0.8333, 0.535, 0.8333, 0.5656, 0.6667, 0.5656, 0.6667, 0.535, 1.0, 0.535, 1.0, 0.5656, 0.8333, 0.5656, 0.8333, 0.535, 1.0, 0.836, 1.0, 0.8372, 0.8333, 0.8372, 0.8333, 0.836, 0.8333, 0.836, 0.8333, 0.8372, 0.6667, 0.8372, 0.6667, 0.836, 0.6667, 0.836, 0.6667, 0.8372, 0.5, 0.8372, 0.5, 0.836, 0.6667, 0.836, 0.5, 0.836, 0.5, 0.8372, 0.6667, 0.8372, 1.0, 0.836, 0.8333, 0.836, 0.8333, 0.8372, 1.0, 0.8372, 0.8333, 0.836, 0.6667, 0.836, 0.6667, 0.8372, 0.8333, 0.8372, 1.0, 0.8372, 1.0, 0.8681, 0.8333, 0.8681, 0.8333, 0.8372, 0.8333, 0.8372, 0.8333, 0.8681, 0.6667, 0.8681, 0.6667, 0.8372, 0.6667, 0.8372, 0.6667, 0.8681, 0.5, 0.8681, 0.5, 0.8372, 0.6667, 0.8372, 0.5, 0.8372, 0.5, 0.8681, 0.6667, 0.8681, 1.0, 0.8372, 0.8333, 0.8372, 0.8333, 0.8681, 1.0, 0.8681, 0.8333, 0.8372, 0.6667, 0.8372, 0.6667, 0.8681, 0.8333, 0.8681])
me_cylinder.materials.append(mat_material_001)
me_cylinder.materials.append(mat_material_002)
me_cylinder.materials.append(mat_material_003)
me_cylinder.materials.append(mat_material_004)
me_cylinder.use_remesh_fix_poles = True
me_cylinder.use_remesh_preserve_attributes = False
me_cylinder.use_mirror_vertex_groups = False
me_cylinder.update()

# ---- objects
ob_light = bpy.data.objects.new('Light', light_light)
ob_camera = bpy.data.objects.new('Camera', cam_camera)
ob_sword = bpy.data.objects.new('Sword', me_cylinder)

# ---- transforms, parenting, visibility, modifiers, constraints
ob_light.location = (4.076, 1.005, 5.904)
ob_light.rotation_euler = (0.6503, 0.05522, 1.866)
ob_light.lock_rotations_4d = False
ob_light.empty_display_type = 'ARROWS'
ob_light.color = (0.0, 0.0, 0.0, 0.0)
ob_light.lineart.crease_threshold = 0.0
ob_camera.location = (8.685, -3.145, 4.958)
ob_camera.rotation_euler = (1.109, -0.0, 1.033)
ob_camera.lock_rotations_4d = False
ob_camera.empty_display_type = 'ARROWS'
ob_camera.color = (0.0, 0.0, 0.0, 0.0)
ob_camera.display_type = 'WIRE'
ob_camera.lineart.crease_threshold = 0.0
ob_sword.location = (0.0, 0.0, 0.0)
ob_sword.rotation_euler = (1.571, 0.0, 0.0)
ob_sword.scale = (0.07584, 0.07584, 0.3499)
ob_sword.lineart.crease_threshold = 0.0
_m = ob_sword.modifiers.new('Subdivision', 'SUBSURF')
_m.uv_smooth = 'PRESERVE_CORNERS'
_m.levels = 3
_m.render_levels = 3
_m = ob_sword.modifiers.new('Auto Smooth', 'NODES')
_m.node_group = ng_auto_smooth
_gi = [s.identifier for s in ng_auto_smooth.interface.items_tree if s.item_type == 'SOCKET' and s.in_out == 'INPUT']
_m[_gi[1]] = 1.047  # Angle

# ---- collection membership
col_collection.objects.link(ob_light)
col_collection.objects.link(ob_camera)
col_collection.objects.link(ob_sword)

# ---- scene / render settings (as saved in the file)
scene.camera = ob_camera
scene.frame_start = 1; scene.frame_end = 250; scene.frame_set(250)
scene.render.engine = 'BLENDER_EEVEE_NEXT'
scene.cycles.use_denoising = False
scene.cycles.samples = 128
scene.cycles.sampling_pattern = 'TABULATED_SOBOL'
scene.cycles.use_adaptive_sampling = False
scene.cycles.use_light_tree = False
scene.view_settings.view_transform = 'Filmic'
bpy.context.view_layer.update()
